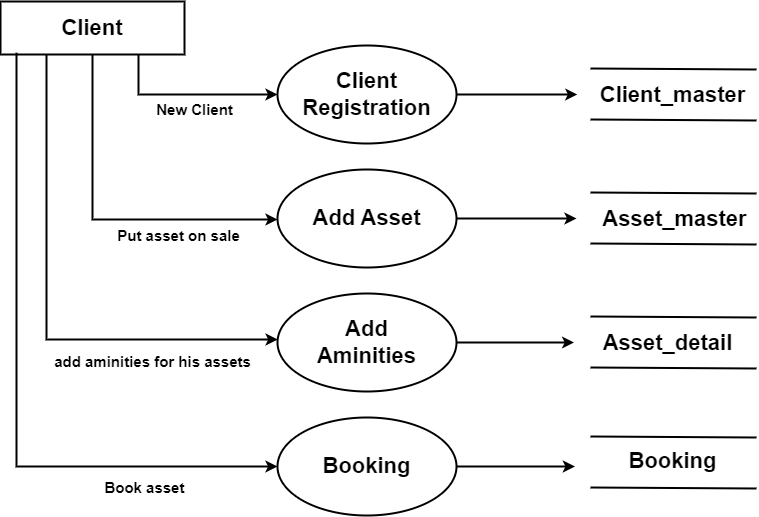

The diagram above was exported from draw.io. Its source (the exported page's mxGraphModel, read from the mxfile embedded in the PNG):
<mxGraphModel dx="940" dy="1401" grid="0" gridSize="10" guides="1" tooltips="1" connect="1" arrows="1" fold="1" page="1" pageScale="1" pageWidth="1100" pageHeight="850" math="0" shadow="0">
  <root>
    <mxCell id="0" />
    <mxCell id="1" parent="0" />
    <mxCell id="clHjrKyQ84vcmlUQUegd-1" value="&lt;font size=&quot;1&quot;&gt;&lt;b style=&quot;font-size: 22px;&quot;&gt;Client&lt;/b&gt;&lt;/font&gt;" style="rounded=0;whiteSpace=wrap;html=1;strokeWidth=2;" vertex="1" parent="1">
      <mxGeometry x="74" y="-539" width="184" height="53" as="geometry" />
    </mxCell>
    <mxCell id="clHjrKyQ84vcmlUQUegd-7" style="edgeStyle=orthogonalEdgeStyle;rounded=0;orthogonalLoop=1;jettySize=auto;html=1;exitX=0.75;exitY=1;exitDx=0;exitDy=0;strokeWidth=2;" edge="1" parent="1" source="clHjrKyQ84vcmlUQUegd-1" target="clHjrKyQ84vcmlUQUegd-4">
      <mxGeometry relative="1" as="geometry" />
    </mxCell>
    <mxCell id="clHjrKyQ84vcmlUQUegd-15" style="edgeStyle=orthogonalEdgeStyle;rounded=0;orthogonalLoop=1;jettySize=auto;html=1;strokeWidth=2;" edge="1" parent="1" source="clHjrKyQ84vcmlUQUegd-4">
      <mxGeometry relative="1" as="geometry">
        <mxPoint x="650.7999877929688" y="-446" as="targetPoint" />
      </mxGeometry>
    </mxCell>
    <mxCell id="clHjrKyQ84vcmlUQUegd-4" value="&lt;b style=&quot;font-size: 22px;&quot;&gt;Client &lt;br&gt;Registration&lt;/b&gt;" style="ellipse;whiteSpace=wrap;html=1;strokeWidth=2;" vertex="1" parent="1">
      <mxGeometry x="351" y="-495" width="179" height="98" as="geometry" />
    </mxCell>
    <mxCell id="clHjrKyQ84vcmlUQUegd-12" style="edgeStyle=orthogonalEdgeStyle;rounded=0;orthogonalLoop=1;jettySize=auto;html=1;exitX=0.087;exitY=0.966;exitDx=0;exitDy=0;exitPerimeter=0;strokeWidth=2;" edge="1" parent="1" source="clHjrKyQ84vcmlUQUegd-1" target="clHjrKyQ84vcmlUQUegd-8">
      <mxGeometry relative="1" as="geometry">
        <Array as="points">
          <mxPoint x="90" y="-74" />
        </Array>
      </mxGeometry>
    </mxCell>
    <mxCell id="clHjrKyQ84vcmlUQUegd-21" style="edgeStyle=orthogonalEdgeStyle;rounded=0;orthogonalLoop=1;jettySize=auto;html=1;strokeWidth=2;" edge="1" parent="1" source="clHjrKyQ84vcmlUQUegd-8">
      <mxGeometry relative="1" as="geometry">
        <mxPoint x="648.4000244140625" y="-74" as="targetPoint" />
      </mxGeometry>
    </mxCell>
    <mxCell id="clHjrKyQ84vcmlUQUegd-8" value="&lt;b style=&quot;font-size: 22px;&quot;&gt;Booking&lt;br&gt;&lt;/b&gt;" style="ellipse;whiteSpace=wrap;html=1;strokeWidth=2;" vertex="1" parent="1">
      <mxGeometry x="351" y="-123" width="179" height="98" as="geometry" />
    </mxCell>
    <mxCell id="clHjrKyQ84vcmlUQUegd-14" style="edgeStyle=orthogonalEdgeStyle;rounded=0;orthogonalLoop=1;jettySize=auto;html=1;exitX=0.5;exitY=1;exitDx=0;exitDy=0;strokeWidth=2;" edge="1" parent="1" source="clHjrKyQ84vcmlUQUegd-1" target="clHjrKyQ84vcmlUQUegd-9">
      <mxGeometry relative="1" as="geometry">
        <Array as="points">
          <mxPoint x="166" y="-321" />
        </Array>
      </mxGeometry>
    </mxCell>
    <mxCell id="clHjrKyQ84vcmlUQUegd-18" style="edgeStyle=orthogonalEdgeStyle;rounded=0;orthogonalLoop=1;jettySize=auto;html=1;strokeWidth=2;" edge="1" parent="1" source="clHjrKyQ84vcmlUQUegd-9">
      <mxGeometry relative="1" as="geometry">
        <mxPoint x="650.0000610351562" y="-322" as="targetPoint" />
      </mxGeometry>
    </mxCell>
    <mxCell id="clHjrKyQ84vcmlUQUegd-9" value="&lt;span style=&quot;font-size: 22px;&quot;&gt;&lt;b&gt;Add Asset&lt;/b&gt;&lt;/span&gt;" style="ellipse;whiteSpace=wrap;html=1;strokeWidth=2;" vertex="1" parent="1">
      <mxGeometry x="351" y="-371" width="179" height="98" as="geometry" />
    </mxCell>
    <mxCell id="clHjrKyQ84vcmlUQUegd-13" style="edgeStyle=orthogonalEdgeStyle;rounded=0;orthogonalLoop=1;jettySize=auto;html=1;exitX=0.25;exitY=1;exitDx=0;exitDy=0;strokeWidth=2;" edge="1" parent="1" source="clHjrKyQ84vcmlUQUegd-1" target="clHjrKyQ84vcmlUQUegd-10">
      <mxGeometry relative="1" as="geometry">
        <Array as="points">
          <mxPoint x="120" y="-201" />
        </Array>
      </mxGeometry>
    </mxCell>
    <mxCell id="clHjrKyQ84vcmlUQUegd-19" style="edgeStyle=orthogonalEdgeStyle;rounded=0;orthogonalLoop=1;jettySize=auto;html=1;strokeWidth=2;" edge="1" parent="1" source="clHjrKyQ84vcmlUQUegd-10">
      <mxGeometry relative="1" as="geometry">
        <mxPoint x="647.6000366210938" y="-198" as="targetPoint" />
      </mxGeometry>
    </mxCell>
    <mxCell id="clHjrKyQ84vcmlUQUegd-10" value="&lt;span style=&quot;font-size: 22px;&quot;&gt;&lt;b&gt;Add&lt;br&gt;&lt;/b&gt;&lt;/span&gt;&lt;font style=&quot;font-size: 22px;&quot;&gt;&lt;b&gt;Aminities&lt;/b&gt;&lt;/font&gt;" style="ellipse;whiteSpace=wrap;html=1;strokeWidth=2;" vertex="1" parent="1">
      <mxGeometry x="351" y="-247" width="179" height="98" as="geometry" />
    </mxCell>
    <mxCell id="clHjrKyQ84vcmlUQUegd-22" value="" style="endArrow=none;html=1;rounded=0;strokeWidth=2;" edge="1" parent="1">
      <mxGeometry width="50" height="50" relative="1" as="geometry">
        <mxPoint x="664" y="-472" as="sourcePoint" />
        <mxPoint x="830" y="-471" as="targetPoint" />
      </mxGeometry>
    </mxCell>
    <mxCell id="clHjrKyQ84vcmlUQUegd-24" value="&lt;b&gt;&lt;font style=&quot;font-size: 22px;&quot;&gt;Client_master&lt;/font&gt;&lt;/b&gt;" style="text;html=1;align=center;verticalAlign=middle;resizable=0;points=[];autosize=1;strokeColor=none;fillColor=none;" vertex="1" parent="1">
      <mxGeometry x="664" y="-464" width="164" height="38" as="geometry" />
    </mxCell>
    <mxCell id="clHjrKyQ84vcmlUQUegd-26" value="" style="endArrow=none;html=1;rounded=0;strokeWidth=2;" edge="1" parent="1">
      <mxGeometry width="50" height="50" relative="1" as="geometry">
        <mxPoint x="664" y="-421" as="sourcePoint" />
        <mxPoint x="830" y="-420" as="targetPoint" />
      </mxGeometry>
    </mxCell>
    <mxCell id="clHjrKyQ84vcmlUQUegd-36" value="" style="endArrow=none;html=1;rounded=0;strokeWidth=2;" edge="1" parent="1">
      <mxGeometry width="50" height="50" relative="1" as="geometry">
        <mxPoint x="664" y="-348" as="sourcePoint" />
        <mxPoint x="830" y="-347" as="targetPoint" />
      </mxGeometry>
    </mxCell>
    <mxCell id="clHjrKyQ84vcmlUQUegd-37" value="&lt;span style=&quot;font-size: 22px;&quot;&gt;&lt;b&gt;Asset_master&lt;/b&gt;&lt;/span&gt;" style="text;html=1;align=center;verticalAlign=middle;resizable=0;points=[];autosize=1;strokeColor=none;fillColor=none;" vertex="1" parent="1">
      <mxGeometry x="667" y="-340" width="162" height="38" as="geometry" />
    </mxCell>
    <mxCell id="clHjrKyQ84vcmlUQUegd-38" value="" style="endArrow=none;html=1;rounded=0;strokeWidth=2;" edge="1" parent="1">
      <mxGeometry width="50" height="50" relative="1" as="geometry">
        <mxPoint x="664" y="-297" as="sourcePoint" />
        <mxPoint x="830" y="-296" as="targetPoint" />
      </mxGeometry>
    </mxCell>
    <mxCell id="clHjrKyQ84vcmlUQUegd-39" value="" style="endArrow=none;html=1;rounded=0;strokeWidth=2;" edge="1" parent="1">
      <mxGeometry width="50" height="50" relative="1" as="geometry">
        <mxPoint x="664" y="-224" as="sourcePoint" />
        <mxPoint x="830" y="-223" as="targetPoint" />
      </mxGeometry>
    </mxCell>
    <mxCell id="clHjrKyQ84vcmlUQUegd-40" value="&lt;span style=&quot;font-size: 22px;&quot;&gt;&lt;b&gt;Asset_detail&lt;/b&gt;&lt;/span&gt;" style="text;html=1;align=center;verticalAlign=middle;resizable=0;points=[];autosize=1;strokeColor=none;fillColor=none;" vertex="1" parent="1">
      <mxGeometry x="667" y="-216" width="148" height="38" as="geometry" />
    </mxCell>
    <mxCell id="clHjrKyQ84vcmlUQUegd-41" value="" style="endArrow=none;html=1;rounded=0;strokeWidth=2;" edge="1" parent="1">
      <mxGeometry width="50" height="50" relative="1" as="geometry">
        <mxPoint x="664" y="-173" as="sourcePoint" />
        <mxPoint x="830" y="-172" as="targetPoint" />
      </mxGeometry>
    </mxCell>
    <mxCell id="clHjrKyQ84vcmlUQUegd-42" value="" style="endArrow=none;html=1;rounded=0;strokeWidth=2;" edge="1" parent="1">
      <mxGeometry width="50" height="50" relative="1" as="geometry">
        <mxPoint x="664" y="-104" as="sourcePoint" />
        <mxPoint x="830" y="-103" as="targetPoint" />
      </mxGeometry>
    </mxCell>
    <mxCell id="clHjrKyQ84vcmlUQUegd-43" value="&lt;b&gt;&lt;font style=&quot;font-size: 22px;&quot;&gt;Booking&lt;/font&gt;&lt;/b&gt;" style="text;html=1;align=center;verticalAlign=middle;resizable=0;points=[];autosize=1;strokeColor=none;fillColor=none;" vertex="1" parent="1">
      <mxGeometry x="693" y="-98" width="106" height="38" as="geometry" />
    </mxCell>
    <mxCell id="clHjrKyQ84vcmlUQUegd-44" value="" style="endArrow=none;html=1;rounded=0;strokeWidth=2;" edge="1" parent="1">
      <mxGeometry width="50" height="50" relative="1" as="geometry">
        <mxPoint x="664" y="-53" as="sourcePoint" />
        <mxPoint x="830" y="-52" as="targetPoint" />
      </mxGeometry>
    </mxCell>
    <mxCell id="clHjrKyQ84vcmlUQUegd-45" value="&lt;b&gt;&lt;font style=&quot;font-size: 15px;&quot;&gt;New Client&lt;/font&gt;&lt;/b&gt;" style="text;html=1;align=center;verticalAlign=middle;resizable=0;points=[];autosize=1;strokeColor=none;fillColor=none;" vertex="1" parent="1">
      <mxGeometry x="220" y="-446" width="95" height="30" as="geometry" />
    </mxCell>
    <mxCell id="clHjrKyQ84vcmlUQUegd-46" value="&lt;font style=&quot;font-size: 15px;&quot;&gt;&lt;b&gt;Put asset on sale&lt;/b&gt;&lt;/font&gt;" style="text;html=1;align=center;verticalAlign=middle;resizable=0;points=[];autosize=1;strokeColor=none;fillColor=none;" vertex="1" parent="1">
      <mxGeometry x="181" y="-320" width="141" height="30" as="geometry" />
    </mxCell>
    <mxCell id="clHjrKyQ84vcmlUQUegd-47" value="&lt;b&gt;add aminities for his assets&lt;/b&gt;" style="text;html=1;align=center;verticalAlign=middle;resizable=0;points=[];autosize=1;strokeColor=none;fillColor=none;fontSize=15;" vertex="1" parent="1">
      <mxGeometry x="118" y="-194" width="215" height="30" as="geometry" />
    </mxCell>
    <mxCell id="clHjrKyQ84vcmlUQUegd-48" value="&lt;b&gt;Book asset&amp;nbsp;&lt;/b&gt;" style="text;html=1;align=center;verticalAlign=middle;resizable=0;points=[];autosize=1;strokeColor=none;fillColor=none;fontSize=15;" vertex="1" parent="1">
      <mxGeometry x="169" y="-68" width="102" height="30" as="geometry" />
    </mxCell>
  </root>
</mxGraphModel>